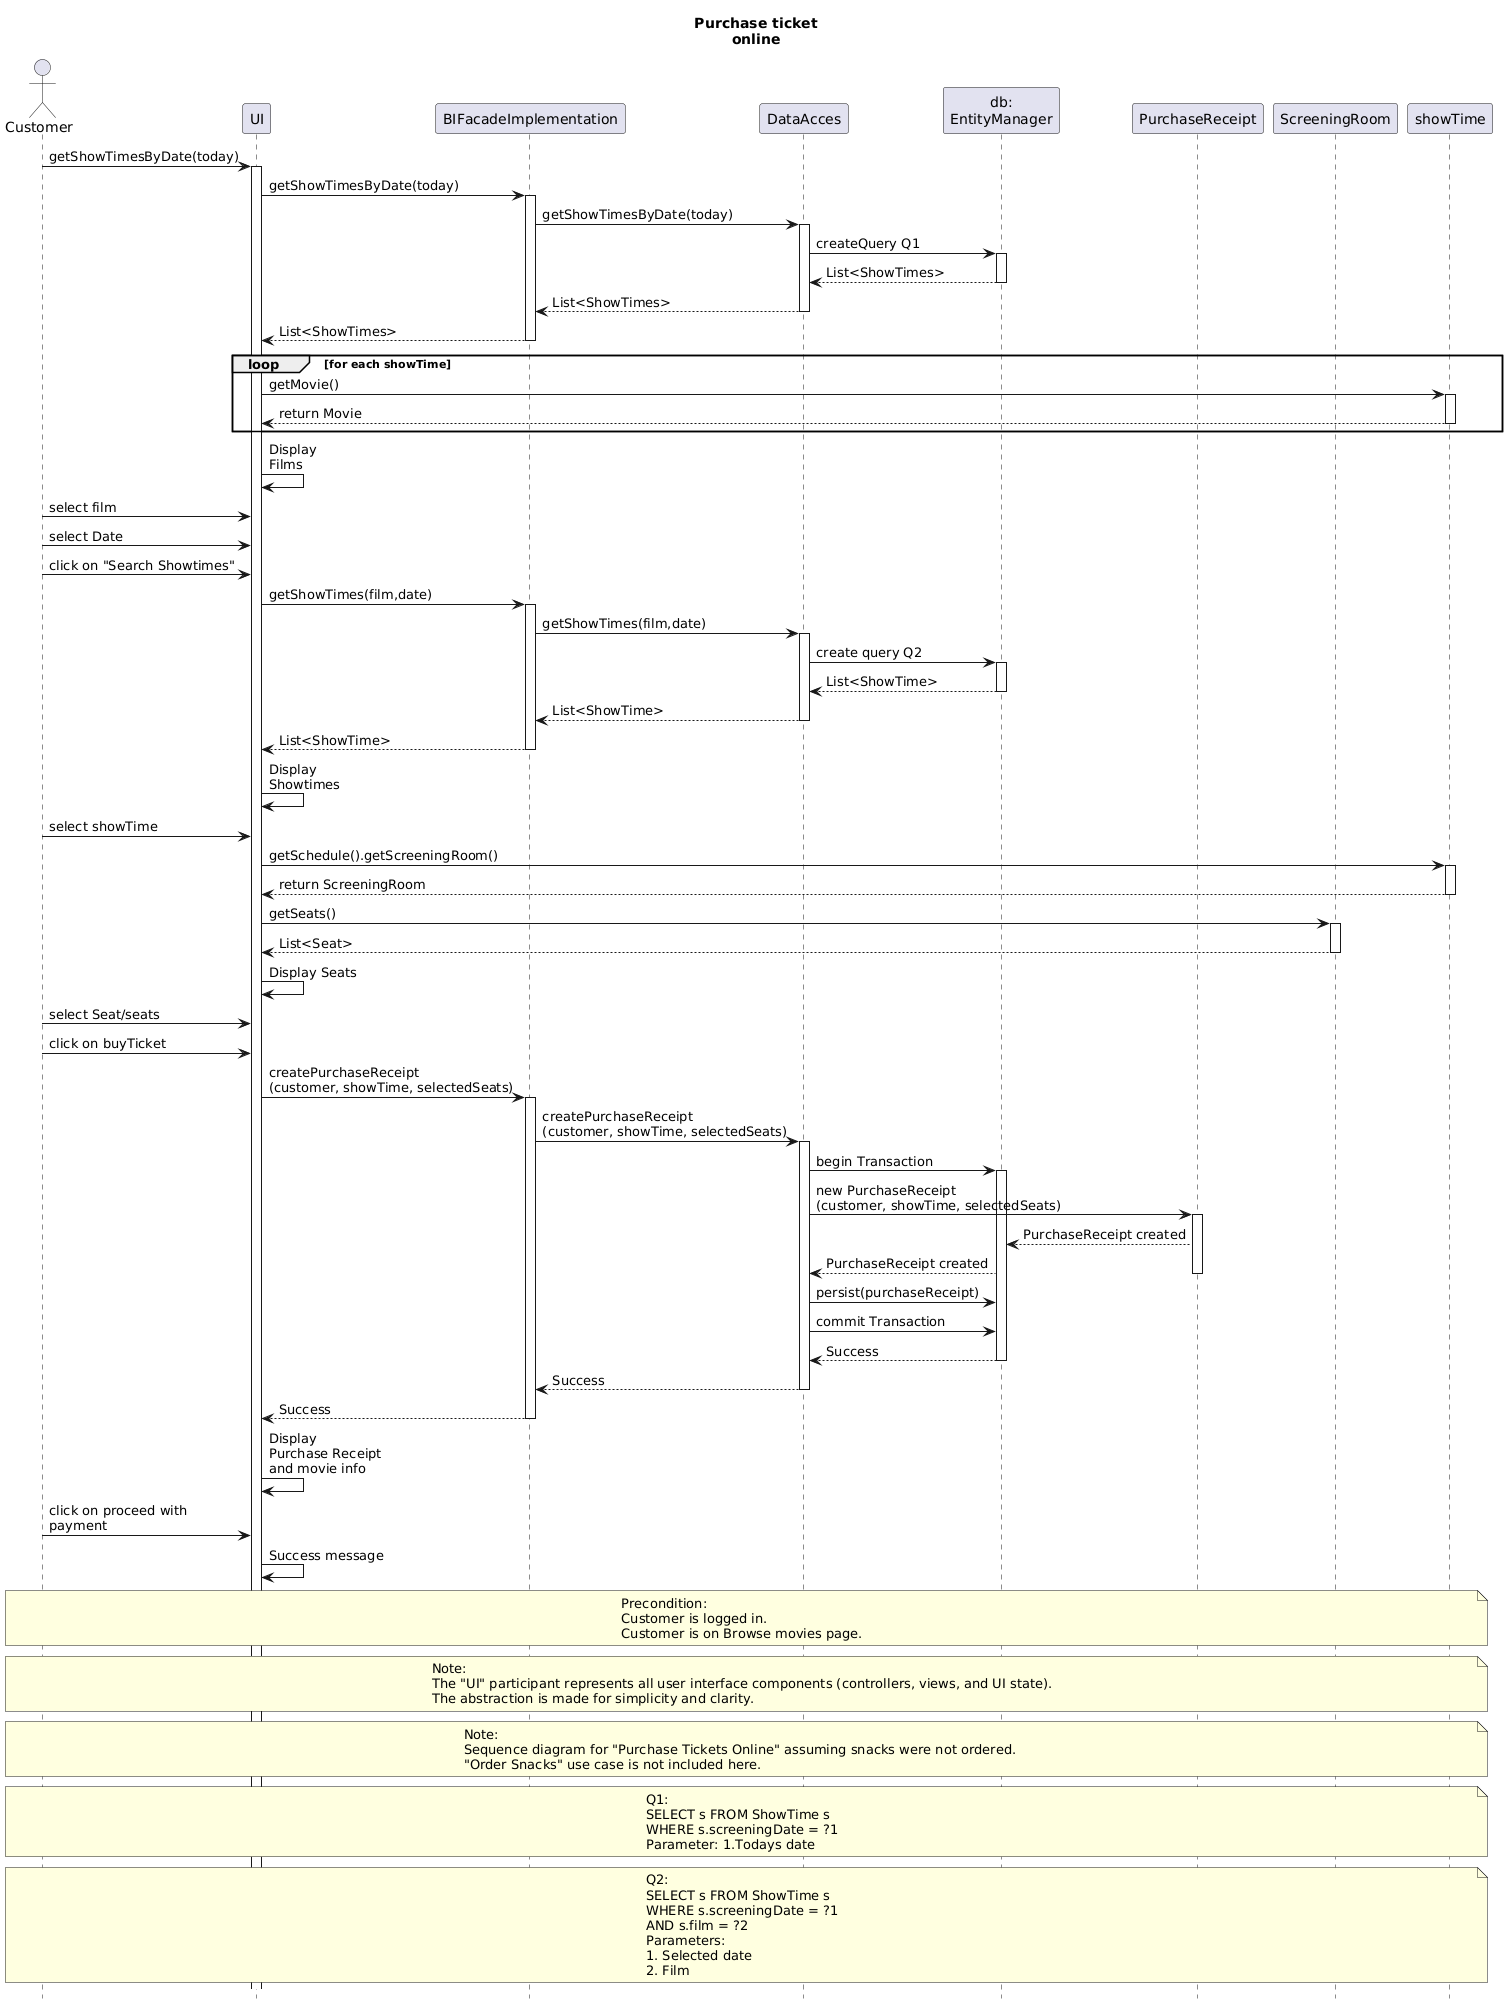

The diagram above was rendered by PlantUML. Its source (embedded in the PNG):
@startuml
title Purchase ticket\nonline
hide footbox

actor Customer
participant UI
participant "BIFacadeImplementation" as BIF
participant "DataAcces" as DA
participant "db:\nEntityManager" as EM
participant "PurchaseReceipt" as PR
participant "ScreeningRoom" as SR
participant "showTime" as ST

Customer -> UI: getShowTimesByDate(today)
activate UI
UI -> BIF: getShowTimesByDate(today)
activate BIF
BIF -> DA: getShowTimesByDate(today)
activate DA
DA -> EM: createQuery Q1
activate EM
EM --> DA: List<ShowTimes>
deactivate EM
DA --> BIF: List<ShowTimes>
deactivate DA
BIF --> UI: List<ShowTimes>
deactivate BIF

loop for each showTime
  UI -> ST: getMovie()
  activate ST
  ST --> UI: return Movie
  deactivate ST
end loop

UI -> UI: Display\nFilms

Customer -> UI: select film
Customer -> UI: select Date
Customer -> UI: click on "Search Showtimes"

UI -> BIF: getShowTimes(film,date)
activate BIF
BIF -> DA: getShowTimes(film,date)
activate DA
DA -> EM: create query Q2
activate EM
EM --> DA: List<ShowTime>
deactivate EM
DA --> BIF: List<ShowTime>
deactivate DA
BIF --> UI: List<ShowTime>
deactivate BIF

UI -> UI: Display\nShowtimes

Customer -> UI: select showTime
UI -> ST: getSchedule().getScreeningRoom()
activate ST
ST --> UI: return ScreeningRoom
deactivate ST

UI -> SR: getSeats()
activate SR
SR --> UI: List<Seat>
deactivate SR

UI -> UI: Display Seats

Customer -> UI: select Seat/seats
Customer -> UI: click on buyTicket

UI -> BIF: createPurchaseReceipt\n(customer, showTime, selectedSeats)
activate BIF
BIF -> DA: createPurchaseReceipt\n(customer, showTime, selectedSeats)
activate DA
DA -> EM: begin Transaction
activate EM
DA -> PR: new PurchaseReceipt\n(customer, showTime, selectedSeats)
activate PR
PR --> EM: PurchaseReceipt created
EM --> DA: PurchaseReceipt created
deactivate PR

DA -> EM: persist(purchaseReceipt)
DA -> EM: commit Transaction
EM --> DA: Success
deactivate EM

DA --> BIF: Success
deactivate DA
BIF --> UI: Success
deactivate BIF

UI -> UI: Display\nPurchase Receipt\nand movie info
Customer -> UI: click on proceed with\npayment
UI -> UI: Success message

' Notes at the bottom in a line
note across #lightyellow
Precondition:
Customer is logged in.
Customer is on Browse movies page.
end note

note across #lightyellow
Note:
The "UI" participant represents all user interface components (controllers, views, and UI state).
The abstraction is made for simplicity and clarity.
end note

note across #lightyellow
Note:
Sequence diagram for "Purchase Tickets Online" assuming snacks were not ordered. 
"Order Snacks" use case is not included here.
end note

note across #lightyellow
Q1:
SELECT s FROM ShowTime s
WHERE s.screeningDate = ?1
Parameter: 1.Todays date
end note

note across #lightyellow
Q2:
SELECT s FROM ShowTime s
WHERE s.screeningDate = ?1
AND s.film = ?2
Parameters:
1. Selected date
2. Film
end note
@enduml